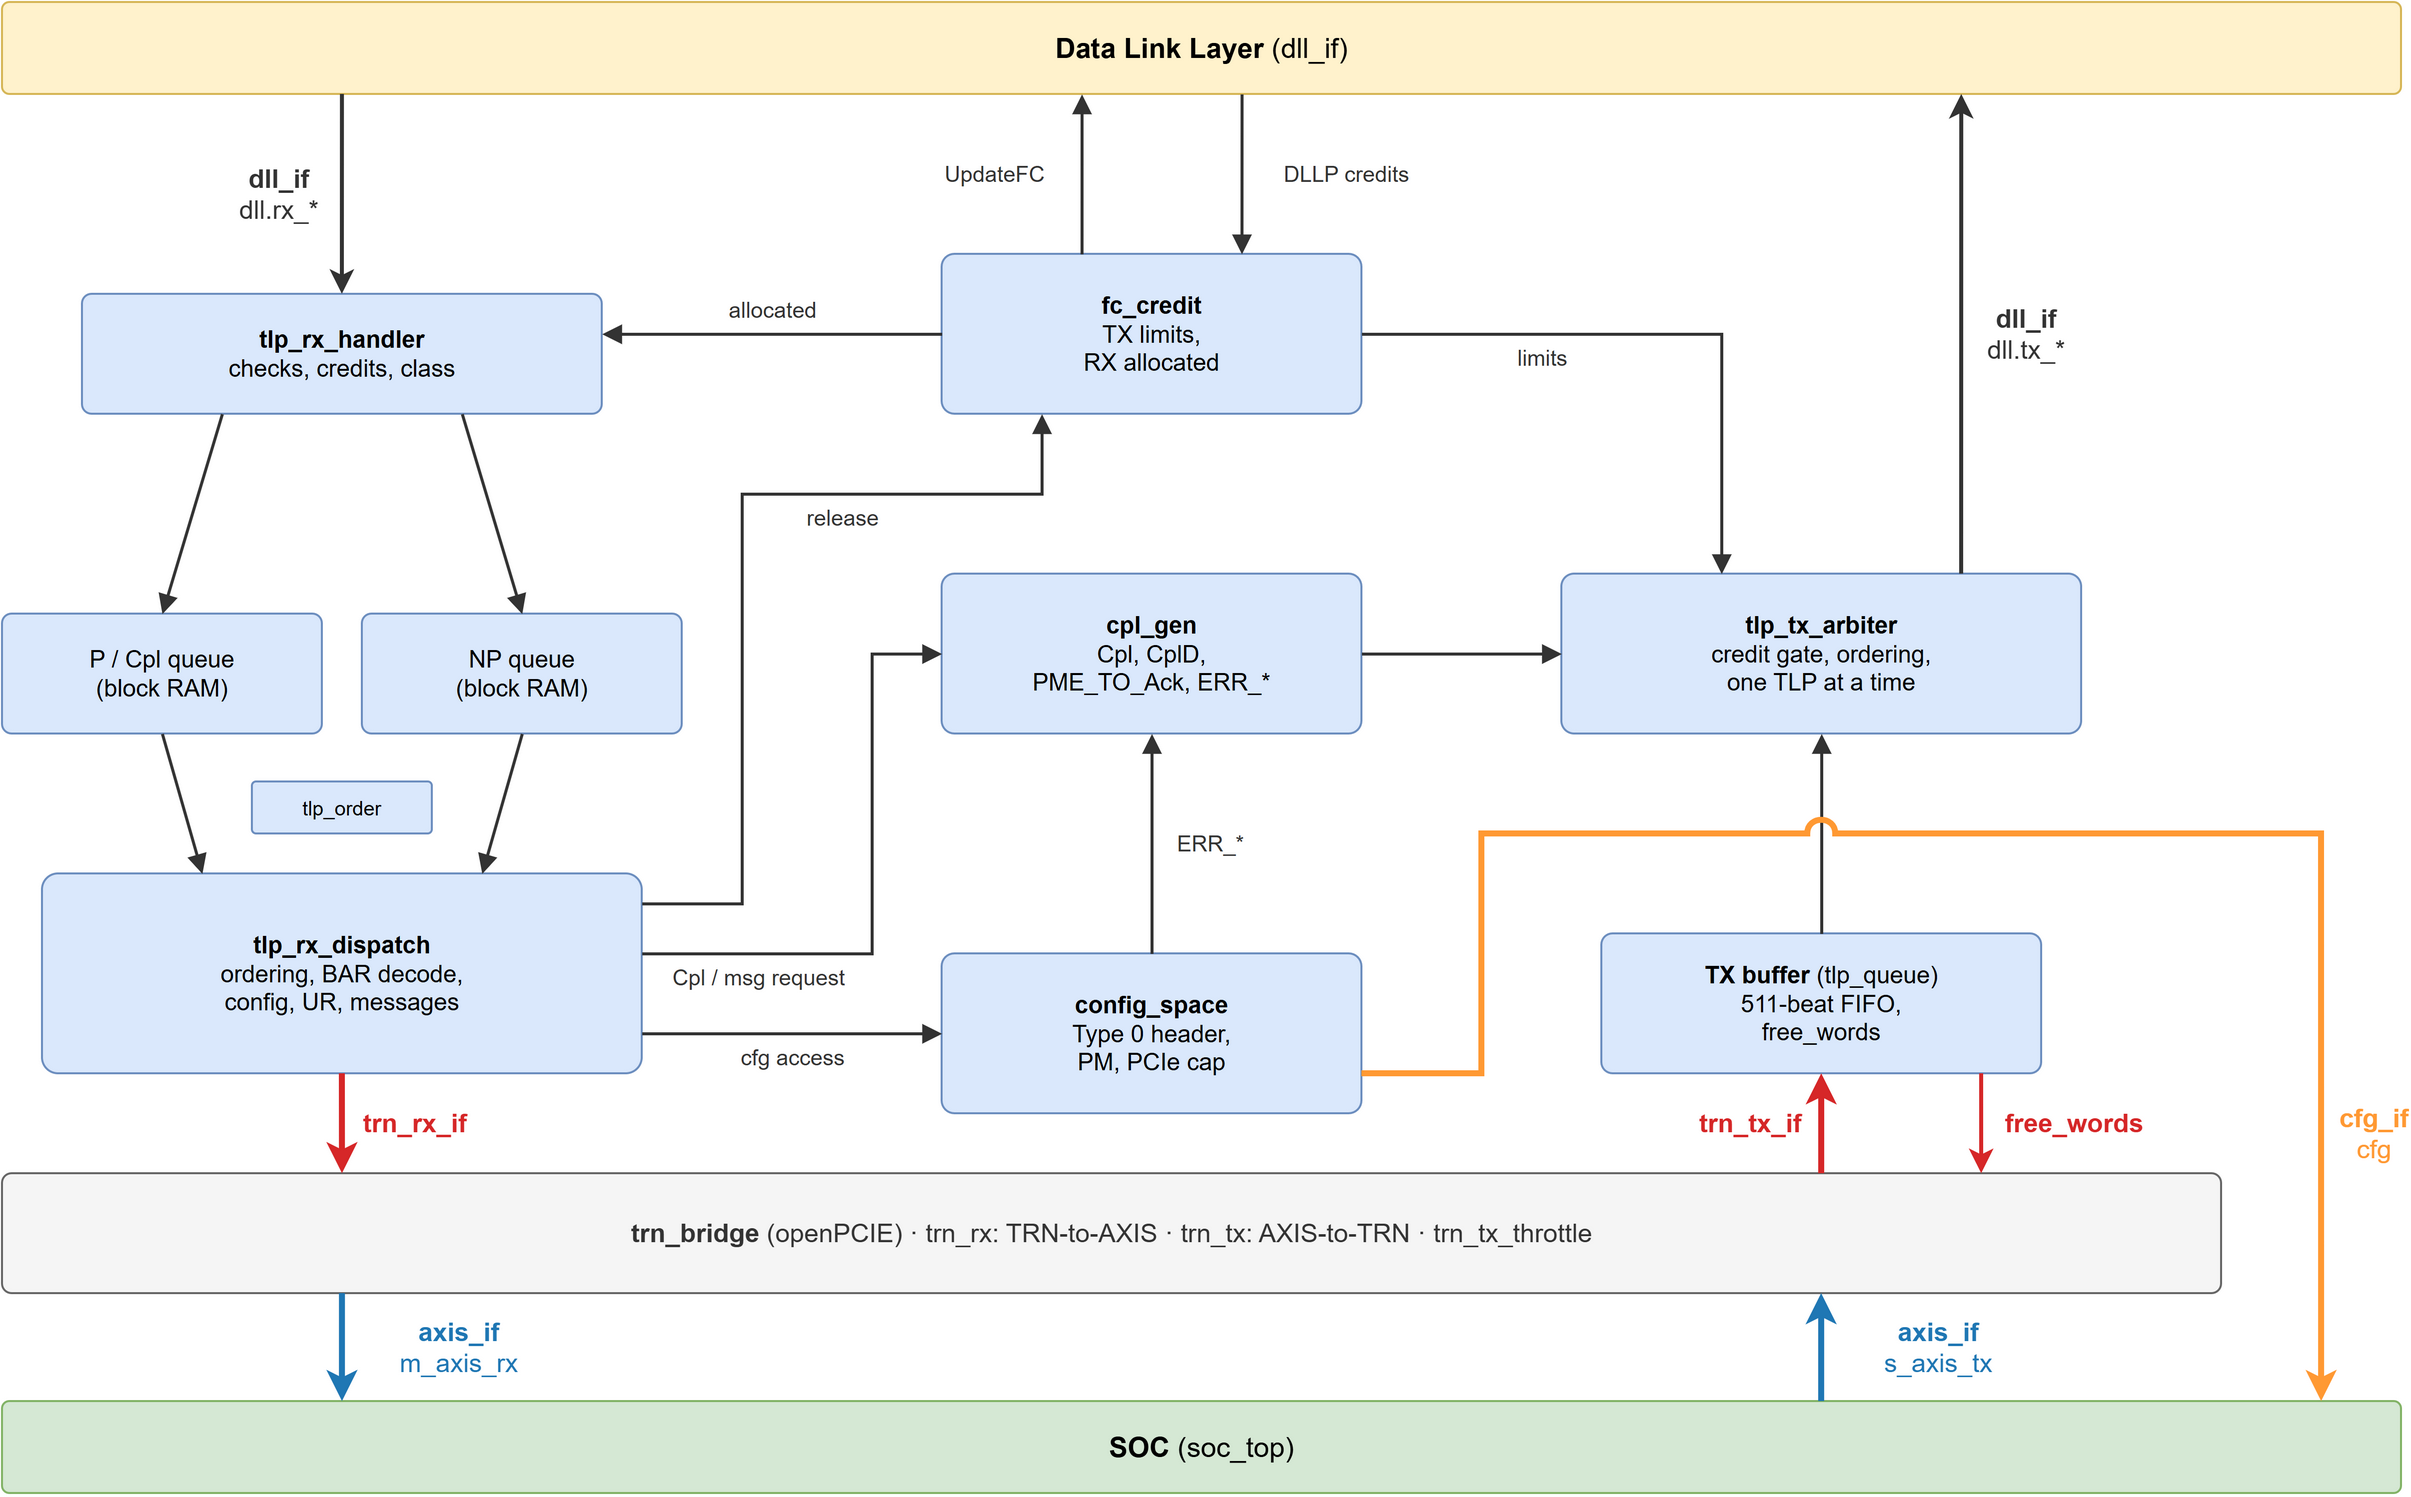

The diagram above was exported from draw.io. Its source (the exported page's mxGraphModel, read from the mxfile embedded in the PNG):
<mxGraphModel dx="1240" dy="790" grid="1" gridSize="10" guides="1" tooltips="1" connect="1" arrows="1" fold="1" page="1" pageScale="1" pageWidth="1240" pageHeight="790" math="0" shadow="0">
  <root>
    <mxCell id="0" />
    <mxCell id="1" parent="0" />
    <mxCell id="soc" value="&lt;b&gt;SOC&lt;/b&gt;  (soc_top)" style="rounded=1;arcSize=8;whiteSpace=wrap;html=1;fontSize=12;fillColor=#d5e8d4;strokeColor=#82b366;fontSize=14;" vertex="1" parent="1">
      <mxGeometry x="20" y="720" width="1200" height="46" as="geometry" />
    </mxCell>
    <mxCell id="br" value="&lt;b&gt;trn_bridge&lt;/b&gt; (openPCIE)   ·   trn_rx: TRN-to-AXIS   ·   trn_tx: AXIS-to-TRN   ·   trn_tx_throttle" style="rounded=1;arcSize=8;whiteSpace=wrap;html=1;fontSize=12;fillColor=#f5f5f5;strokeColor=#666666;fontColor=#333333;fontSize=13;" vertex="1" parent="1">
      <mxGeometry x="20" y="606" width="1110" height="60" as="geometry" />
    </mxCell>
    <mxCell id="dsp" value="&lt;b&gt;tlp_rx_dispatch&lt;/b&gt;&lt;br&gt;ordering, BAR decode,&lt;br&gt;config, UR, messages" style="rounded=1;arcSize=8;whiteSpace=wrap;html=1;fontSize=12;fillColor=#dae8fc;strokeColor=#6c8ebf;" vertex="1" parent="1">
      <mxGeometry x="40" y="456" width="300" height="100" as="geometry" />
    </mxCell>
    <mxCell id="ord" value="tlp_order" style="rounded=1;arcSize=8;whiteSpace=wrap;html=1;fontSize=12;fillColor=#dae8fc;strokeColor=#6c8ebf;fontSize=10;" vertex="1" parent="1">
      <mxGeometry x="145" y="410" width="90" height="26" as="geometry" />
    </mxCell>
    <mxCell id="pq" value="P / Cpl queue&lt;br&gt;(block RAM)" style="rounded=1;arcSize=8;whiteSpace=wrap;html=1;fontSize=12;fillColor=#dae8fc;strokeColor=#6c8ebf;" vertex="1" parent="1">
      <mxGeometry x="20" y="326" width="160" height="60" as="geometry" />
    </mxCell>
    <mxCell id="npq" value="NP queue&lt;br&gt;(block RAM)" style="rounded=1;arcSize=8;whiteSpace=wrap;html=1;fontSize=12;fillColor=#dae8fc;strokeColor=#6c8ebf;" vertex="1" parent="1">
      <mxGeometry x="200" y="326" width="160" height="60" as="geometry" />
    </mxCell>
    <mxCell id="hdl" value="&lt;b&gt;tlp_rx_handler&lt;/b&gt;&lt;br&gt;checks, credits, class" style="rounded=1;arcSize=8;whiteSpace=wrap;html=1;fontSize=12;fillColor=#dae8fc;strokeColor=#6c8ebf;" vertex="1" parent="1">
      <mxGeometry x="60" y="166" width="260" height="60" as="geometry" />
    </mxCell>
    <mxCell id="cfgs" value="&lt;b&gt;config_space&lt;/b&gt;&lt;br&gt;Type 0 header,&lt;br&gt;PM, PCIe cap" style="rounded=1;arcSize=8;whiteSpace=wrap;html=1;fontSize=12;fillColor=#dae8fc;strokeColor=#6c8ebf;" vertex="1" parent="1">
      <mxGeometry x="490" y="496" width="210" height="80" as="geometry" />
    </mxCell>
    <mxCell id="cpl" value="&lt;b&gt;cpl_gen&lt;/b&gt;&lt;br&gt;Cpl, CplD,&lt;br&gt;PME_TO_Ack, ERR_*" style="rounded=1;arcSize=8;whiteSpace=wrap;html=1;fontSize=12;fillColor=#dae8fc;strokeColor=#6c8ebf;" vertex="1" parent="1">
      <mxGeometry x="490" y="306" width="210" height="80" as="geometry" />
    </mxCell>
    <mxCell id="fc" value="&lt;b&gt;fc_credit&lt;/b&gt;&lt;br&gt;TX limits,&lt;br&gt;RX allocated" style="rounded=1;arcSize=8;whiteSpace=wrap;html=1;fontSize=12;fillColor=#dae8fc;strokeColor=#6c8ebf;" vertex="1" parent="1">
      <mxGeometry x="490" y="146" width="210" height="80" as="geometry" />
    </mxCell>
    <mxCell id="txb" value="&lt;b&gt;TX buffer&lt;/b&gt; (tlp_queue)&lt;br&gt;511-beat FIFO,&lt;br&gt;free_words" style="rounded=1;arcSize=8;whiteSpace=wrap;html=1;fontSize=12;fillColor=#dae8fc;strokeColor=#6c8ebf;" vertex="1" parent="1">
      <mxGeometry x="820" y="486" width="220" height="70" as="geometry" />
    </mxCell>
    <mxCell id="arb" value="&lt;b&gt;tlp_tx_arbiter&lt;/b&gt;&lt;br&gt;credit gate, ordering,&lt;br&gt;one TLP at a time" style="rounded=1;arcSize=8;whiteSpace=wrap;html=1;fontSize=12;fillColor=#dae8fc;strokeColor=#6c8ebf;" vertex="1" parent="1">
      <mxGeometry x="800" y="306" width="260" height="80" as="geometry" />
    </mxCell>
    <mxCell id="dll" value="&lt;b&gt;Data Link Layer&lt;/b&gt;  (dll_if)" style="rounded=1;arcSize=8;whiteSpace=wrap;html=1;fontSize=12;fillColor=#fff2cc;strokeColor=#d6b656;fontSize=14;" vertex="1" parent="1">
      <mxGeometry x="20" y="20" width="1200" height="46" as="geometry" />
    </mxCell>
    <mxCell id="mrx" value="axis_if&lt;br&gt;&lt;span style=&quot;font-weight: normal;&quot;&gt;m_axis_rx&lt;/span&gt;" style="edgeStyle=none;rounded=0;html=1;exitX=0.1532;exitY=1;exitDx=0;exitDy=0;entryX=0.1417;entryY=0;entryDx=0;entryDy=0;strokeWidth=3;strokeColor=#1f77b4;fontColor=#1f77b4;fontStyle=1;fontSize=13;labelBackgroundColor=none;endArrow=classic;endFill=1;" edge="1" parent="1" source="br" target="soc">
      <mxGeometry relative="1" as="geometry">
        <mxPoint x="58" y="0" as="offset" />
      </mxGeometry>
    </mxCell>
    <mxCell id="stx" value="axis_if&lt;br&gt;&lt;span style=&quot;font-weight: normal;&quot;&gt;s_axis_tx&lt;/span&gt;" style="edgeStyle=none;rounded=0;html=1;exitX=0.7583;exitY=0;exitDx=0;exitDy=0;entryX=0.8198;entryY=1;entryDx=0;entryDy=0;strokeWidth=3;strokeColor=#1f77b4;fontColor=#1f77b4;fontStyle=1;fontSize=13;labelBackgroundColor=none;endArrow=classic;endFill=1;" edge="1" parent="1" source="soc" target="br">
      <mxGeometry relative="1" as="geometry">
        <mxPoint x="58" y="0" as="offset" />
      </mxGeometry>
    </mxCell>
    <mxCell id="trx" value="trn_rx_if" style="edgeStyle=none;rounded=0;html=1;exitX=0.5;exitY=1;exitDx=0;exitDy=0;entryX=0.1532;entryY=0;entryDx=0;entryDy=0;strokeWidth=3;strokeColor=#d62728;fontColor=#d62728;fontStyle=1;fontSize=13;labelBackgroundColor=none;endArrow=classic;endFill=1;" edge="1" parent="1" source="dsp" target="br">
      <mxGeometry relative="1" as="geometry">
        <mxPoint x="36" y="0" as="offset" />
      </mxGeometry>
    </mxCell>
    <mxCell id="ttx" value="trn_tx_if" style="edgeStyle=none;rounded=0;html=1;exitX=0.8198;exitY=0;exitDx=0;exitDy=0;entryX=0.5;entryY=1;entryDx=0;entryDy=0;strokeWidth=3;strokeColor=#d62728;fontColor=#d62728;fontStyle=1;fontSize=13;labelBackgroundColor=none;endArrow=classic;endFill=1;" edge="1" parent="1" source="br" target="txb">
      <mxGeometry relative="1" as="geometry">
        <mxPoint x="-36" y="0" as="offset" />
      </mxGeometry>
    </mxCell>
    <mxCell id="tbuf" value="free_words" style="edgeStyle=none;rounded=0;html=1;exitX=0.8636;exitY=1;exitDx=0;exitDy=0;entryX=0.8919;entryY=0;entryDx=0;entryDy=0;strokeWidth=2;strokeColor=#d62728;fontColor=#d62728;fontStyle=1;fontSize=13;labelBackgroundColor=none;endArrow=classic;endFill=1;" edge="1" parent="1" source="txb" target="br">
      <mxGeometry relative="1" as="geometry">
        <mxPoint x="46" y="0" as="offset" />
      </mxGeometry>
    </mxCell>
    <mxCell id="acc" value="cfg access" style="edgeStyle=none;rounded=0;html=1;exitX=1;exitY=0.8;exitDx=0;exitDy=0;entryX=0;entryY=0.5;entryDx=0;entryDy=0;strokeWidth=1.5;strokeColor=#333333;fontColor=#333333;fontSize=11;labelBackgroundColor=#ffffff;endArrow=block;endFill=1;endSize=6;" edge="1" parent="1" source="dsp" target="cfgs">
      <mxGeometry relative="1" as="geometry">
        <mxPoint x="0" y="12" as="offset" />
      </mxGeometry>
    </mxCell>
    <mxCell id="cplq" value="Cpl / msg request" style="edgeStyle=none;rounded=0;html=1;exitX=1;exitY=0.4;exitDx=0;exitDy=0;entryX=0;entryY=0.5;entryDx=0;entryDy=0;strokeWidth=1.5;strokeColor=#333333;fontColor=#333333;fontSize=11;labelBackgroundColor=#ffffff;endArrow=block;endFill=1;endSize=6;" edge="1" parent="1" source="dsp" target="cpl">
      <mxGeometry relative="1" as="geometry">
        <Array as="points">
          <mxPoint x="455" y="496" />
          <mxPoint x="455" y="346" />
        </Array>
        <mxPoint x="-57" y="47" as="offset" />
      </mxGeometry>
    </mxCell>
    <mxCell id="rel" value="release" style="edgeStyle=none;rounded=0;html=1;exitX=1;exitY=0.15;exitDx=0;exitDy=0;entryX=0.2381;entryY=1;entryDx=0;entryDy=0;strokeWidth=1.5;strokeColor=#333333;fontColor=#333333;fontSize=11;labelBackgroundColor=#ffffff;endArrow=block;endFill=1;endSize=6;" edge="1" parent="1" source="dsp" target="fc">
      <mxGeometry relative="1" as="geometry">
        <Array as="points">
          <mxPoint x="390" y="471" />
          <mxPoint x="390" y="266" />
          <mxPoint x="540" y="266" />
        </Array>
        <mxPoint x="50" y="-20.5" as="offset" />
      </mxGeometry>
    </mxCell>
    <mxCell id="err" value="ERR_*" style="edgeStyle=none;rounded=0;html=1;exitX=0.5;exitY=0;exitDx=0;exitDy=0;entryX=0.5;entryY=1;entryDx=0;entryDy=0;strokeWidth=1.5;strokeColor=#333333;fontColor=#333333;fontSize=11;labelBackgroundColor=#ffffff;endArrow=block;endFill=1;endSize=6;" edge="1" parent="1" source="cfgs" target="cpl">
      <mxGeometry relative="1" as="geometry">
        <mxPoint x="29" y="0" as="offset" />
      </mxGeometry>
    </mxCell>
    <mxCell id="c2a" value="" style="edgeStyle=none;rounded=0;html=1;exitX=1;exitY=0.5;exitDx=0;exitDy=0;entryX=0;entryY=0.5;entryDx=0;entryDy=0;strokeWidth=1.5;strokeColor=#333333;fontColor=#333333;fontSize=11;labelBackgroundColor=#ffffff;endArrow=block;endFill=1;endSize=6;" edge="1" parent="1" source="cpl" target="arb">
      <mxGeometry relative="1" as="geometry" />
    </mxCell>
    <mxCell id="t2a" value="" style="edgeStyle=none;rounded=0;html=1;exitX=0.5;exitY=0;exitDx=0;exitDy=0;entryX=0.5;entryY=1;entryDx=0;entryDy=0;strokeWidth=1.5;strokeColor=#333333;fontColor=#333333;fontSize=11;labelBackgroundColor=#ffffff;endArrow=block;endFill=1;endSize=6;" edge="1" parent="1" source="txb" target="arb">
      <mxGeometry relative="1" as="geometry" />
    </mxCell>
    <mxCell id="lim" value="limits" style="edgeStyle=none;rounded=0;html=1;exitX=1;exitY=0.5;exitDx=0;exitDy=0;entryX=0.3077;entryY=0;entryDx=0;entryDy=0;strokeWidth=1.5;strokeColor=#333333;fontColor=#333333;fontSize=11;labelBackgroundColor=#ffffff;endArrow=block;endFill=1;endSize=6;" edge="1" parent="1" source="fc" target="arb">
      <mxGeometry relative="1" as="geometry">
        <Array as="points">
          <mxPoint x="880" y="186" />
        </Array>
        <mxPoint x="-60" y="12" as="offset" />
      </mxGeometry>
    </mxCell>
    <mxCell id="atx" value="dll_if&lt;br&gt;&lt;span style=&quot;font-weight: normal;&quot;&gt;dll.tx_*&lt;/span&gt;" style="edgeStyle=none;rounded=0;html=1;exitX=0.7692;exitY=0;exitDx=0;exitDy=0;entryX=0.8167;entryY=1;entryDx=0;entryDy=0;strokeWidth=2;strokeColor=#333333;fontColor=#333333;fontStyle=1;fontSize=13;labelBackgroundColor=none;endArrow=classic;endFill=1;" edge="1" parent="1" source="arb" target="dll">
      <mxGeometry relative="1" as="geometry">
        <mxPoint x="32" y="0" as="offset" />
      </mxGeometry>
    </mxCell>
    <mxCell id="upd" value="UpdateFC" style="edgeStyle=none;rounded=0;html=1;exitX=0.3333;exitY=0;exitDx=0;exitDy=0;entryX=0.45;entryY=1;entryDx=0;entryDy=0;strokeWidth=1.5;strokeColor=#333333;fontColor=#333333;fontSize=11;labelBackgroundColor=#ffffff;endArrow=block;endFill=1;endSize=6;" edge="1" parent="1" source="fc" target="dll">
      <mxGeometry relative="1" as="geometry">
        <mxPoint x="-44" y="0" as="offset" />
      </mxGeometry>
    </mxCell>
    <mxCell id="crd" value="DLLP credits" style="edgeStyle=none;rounded=0;html=1;exitX=0.5167;exitY=1;exitDx=0;exitDy=0;entryX=0.7143;entryY=0;entryDx=0;entryDy=0;strokeWidth=1.5;strokeColor=#333333;fontColor=#333333;fontSize=11;labelBackgroundColor=#ffffff;endArrow=block;endFill=1;endSize=6;" edge="1" parent="1" source="dll" target="fc">
      <mxGeometry relative="1" as="geometry">
        <mxPoint x="52" y="0" as="offset" />
      </mxGeometry>
    </mxCell>
    <mxCell id="alloc" value="allocated" style="edgeStyle=none;rounded=0;html=1;exitX=0;exitY=0.5;exitDx=0;exitDy=0;entryX=1;entryY=0.3333;entryDx=0;entryDy=0;strokeWidth=1.5;strokeColor=#333333;fontColor=#333333;fontSize=11;labelBackgroundColor=#ffffff;endArrow=block;endFill=1;endSize=6;" edge="1" parent="1" source="fc" target="hdl">
      <mxGeometry relative="1" as="geometry">
        <mxPoint x="0" y="-12" as="offset" />
      </mxGeometry>
    </mxCell>
    <mxCell id="drx" value="dll_if&lt;br&gt;&lt;span style=&quot;font-weight: normal;&quot;&gt;dll.rx_*&lt;/span&gt;" style="edgeStyle=none;rounded=0;html=1;exitX=0.1417;exitY=1;exitDx=0;exitDy=0;entryX=0.5;entryY=0;entryDx=0;entryDy=0;strokeWidth=2;strokeColor=#333333;fontColor=#333333;fontStyle=1;fontSize=13;labelBackgroundColor=none;endArrow=classic;endFill=1;" edge="1" parent="1" source="dll" target="hdl">
      <mxGeometry relative="1" as="geometry">
        <mxPoint x="-32" y="0" as="offset" />
      </mxGeometry>
    </mxCell>
    <mxCell id="h2p" value="" style="edgeStyle=none;rounded=0;html=1;exitX=0.2692;exitY=1;exitDx=0;exitDy=0;entryX=0.5;entryY=0;entryDx=0;entryDy=0;strokeWidth=1.5;strokeColor=#333333;fontColor=#333333;fontSize=11;labelBackgroundColor=#ffffff;endArrow=block;endFill=1;endSize=6;" edge="1" parent="1" source="hdl" target="pq">
      <mxGeometry relative="1" as="geometry" />
    </mxCell>
    <mxCell id="h2n" value="" style="edgeStyle=none;rounded=0;html=1;exitX=0.7308;exitY=1;exitDx=0;exitDy=0;entryX=0.5;entryY=0;entryDx=0;entryDy=0;strokeWidth=1.5;strokeColor=#333333;fontColor=#333333;fontSize=11;labelBackgroundColor=#ffffff;endArrow=block;endFill=1;endSize=6;" edge="1" parent="1" source="hdl" target="npq">
      <mxGeometry relative="1" as="geometry" />
    </mxCell>
    <mxCell id="p2d" value="" style="edgeStyle=none;rounded=0;html=1;exitX=0.5;exitY=1;exitDx=0;exitDy=0;entryX=0.2667;entryY=0;entryDx=0;entryDy=0;strokeWidth=1.5;strokeColor=#333333;fontColor=#333333;fontSize=11;labelBackgroundColor=#ffffff;endArrow=block;endFill=1;endSize=6;" edge="1" parent="1" source="pq" target="dsp">
      <mxGeometry relative="1" as="geometry" />
    </mxCell>
    <mxCell id="n2d" value="" style="edgeStyle=none;rounded=0;html=1;exitX=0.5;exitY=1;exitDx=0;exitDy=0;entryX=0.7333;entryY=0;entryDx=0;entryDy=0;strokeWidth=1.5;strokeColor=#333333;fontColor=#333333;fontSize=11;labelBackgroundColor=#ffffff;endArrow=block;endFill=1;endSize=6;" edge="1" parent="1" source="npq" target="dsp">
      <mxGeometry relative="1" as="geometry" />
    </mxCell>
    <mxCell id="cfg" value="cfg_if&lt;br&gt;&lt;span style=&quot;font-weight: normal;&quot;&gt;cfg&lt;/span&gt;" style="edgeStyle=none;rounded=0;html=1;exitX=1;exitY=0.75;exitDx=0;exitDy=0;entryX=0.9667;entryY=0;entryDx=0;entryDy=0;strokeWidth=3;strokeColor=#FF9933;fontColor=#FF9933;fontStyle=1;fontSize=13;labelBackgroundColor=none;endArrow=classic;endFill=1;jumpStyle=arc;jumpSize=10;" edge="1" parent="1" source="cfgs" target="soc">
      <mxGeometry relative="1" as="geometry">
        <Array as="points">
          <mxPoint x="760" y="556" />
          <mxPoint x="760" y="436" />
          <mxPoint x="1180" y="436" />
        </Array>
        <mxPoint x="184" y="150" as="offset" />
      </mxGeometry>
    </mxCell>
  </root>
</mxGraphModel>